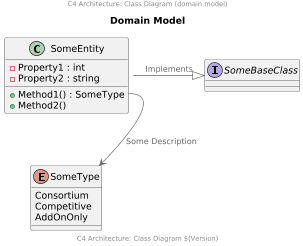

The diagram above was rendered by PlantUML. Its source (embedded in the PNG):
@startuml

scale 2/3
'left to right direction
center header
    C4 Architecture: Class Diagram (domain model)
endheader

!includeurl https://raw.githubusercontent.com/RicardoNiepel/C4-PlantUML/release/1-0/C4_Component.puml

title Domain Model

interface SomeBaseClass{}

class SomeEntity {
  -Property1 : int
  -Property2 : string
  +Method1() : SomeType
  +Method2()
} 
SomeEntity::Method1-->SomeType : Some Description
SomeEntity-|>SomeBaseClass : Implements

enum SomeType{
	Consortium
	Competitive
	AddOnOnly
}

center footer
    C4 Architecture: Class Diagram $(Version)
endfooter
@enduml